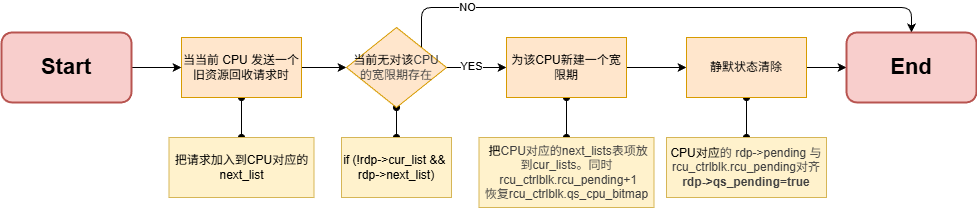

The diagram above was exported from draw.io. Its source (the exported page's mxGraphModel, read from the mxfile embedded in the PNG):
<mxGraphModel dx="295" dy="546" grid="1" gridSize="10" guides="1" tooltips="1" connect="1" arrows="1" fold="1" page="1" pageScale="1" pageWidth="850" pageHeight="1100" background="#ffffff" math="0" shadow="0">
  <root>
    <mxCell id="0" />
    <mxCell id="1" parent="0" />
    <mxCell id="2" value="" style="edgeStyle=none;html=1;entryX=0;entryY=0.5;entryDx=0;entryDy=0;" parent="1" source="4" target="10" edge="1">
      <mxGeometry relative="1" as="geometry">
        <mxPoint x="360" y="370" as="targetPoint" />
      </mxGeometry>
    </mxCell>
    <mxCell id="3" style="edgeStyle=none;html=1;exitX=0.5;exitY=1;exitDx=0;exitDy=0;entryX=0.5;entryY=0;entryDx=0;entryDy=0;endArrow=oval;endFill=1;startArrow=oval;startFill=1;" parent="1" source="4" target="14" edge="1">
      <mxGeometry relative="1" as="geometry" />
    </mxCell>
    <mxCell id="4" value="当当前 CPU 发送一个旧资源回收请求时" style="rounded=0;whiteSpace=wrap;html=1;fillColor=#ffe6cc;strokeColor=#d79b00;" parent="1" vertex="1">
      <mxGeometry x="185" y="340" width="120" height="60" as="geometry" />
    </mxCell>
    <mxCell id="5" style="edgeStyle=none;html=1;exitX=1;exitY=0.5;exitDx=0;exitDy=0;entryX=0;entryY=0.5;entryDx=0;entryDy=0;" parent="1" source="10" target="13" edge="1">
      <mxGeometry relative="1" as="geometry" />
    </mxCell>
    <mxCell id="6" value="YES" style="edgeLabel;html=1;align=center;verticalAlign=middle;resizable=0;points=[];" parent="5" vertex="1" connectable="0">
      <mxGeometry x="-0.1796" y="1" relative="1" as="geometry">
        <mxPoint as="offset" />
      </mxGeometry>
    </mxCell>
    <mxCell id="7" style="edgeStyle=none;html=1;exitX=0.5;exitY=1;exitDx=0;exitDy=0;entryX=0.5;entryY=0;entryDx=0;entryDy=0;startArrow=oval;startFill=1;endArrow=oval;endFill=1;" parent="1" source="10" target="15" edge="1">
      <mxGeometry relative="1" as="geometry" />
    </mxCell>
    <mxCell id="8" style="edgeStyle=none;html=1;exitX=1;exitY=0;exitDx=0;exitDy=0;entryX=0.5;entryY=0;entryDx=0;entryDy=0;" parent="1" source="10" target="23" edge="1">
      <mxGeometry relative="1" as="geometry">
        <mxPoint x="910" y="340" as="targetPoint" />
        <Array as="points">
          <mxPoint x="425" y="310" />
          <mxPoint x="915" y="310" />
        </Array>
      </mxGeometry>
    </mxCell>
    <mxCell id="9" value="NO" style="edgeLabel;html=1;align=center;verticalAlign=middle;resizable=0;points=[];" parent="8" vertex="1" connectable="0">
      <mxGeometry x="0.4588" relative="1" as="geometry">
        <mxPoint x="-319" as="offset" />
      </mxGeometry>
    </mxCell>
    <mxCell id="10" value="当前无对该&lt;span style=&quot;color: rgb(63, 63, 63); background-color: transparent;&quot;&gt;CPU&lt;/span&gt;&lt;div&gt;&lt;span style=&quot;color: rgb(63, 63, 63); background-color: transparent;&quot;&gt;的宽限期存在&lt;/span&gt;&lt;/div&gt;" style="rhombus;whiteSpace=wrap;html=1;fillColor=#ffe6cc;strokeColor=#d79b00;" parent="1" vertex="1">
      <mxGeometry x="350" y="330" width="100" height="80" as="geometry" />
    </mxCell>
    <mxCell id="11" style="edgeStyle=none;html=1;exitX=0.5;exitY=1;exitDx=0;exitDy=0;entryX=0.5;entryY=0;entryDx=0;entryDy=0;startArrow=oval;startFill=1;endArrow=oval;endFill=1;" parent="1" source="13" target="16" edge="1">
      <mxGeometry relative="1" as="geometry" />
    </mxCell>
    <mxCell id="12" style="edgeStyle=none;html=1;exitX=1;exitY=0.5;exitDx=0;exitDy=0;entryX=0;entryY=0.5;entryDx=0;entryDy=0;" parent="1" source="13" target="19" edge="1">
      <mxGeometry relative="1" as="geometry" />
    </mxCell>
    <mxCell id="13" value="为该CPU新建一个宽限期" style="rounded=0;whiteSpace=wrap;html=1;fillColor=#ffe6cc;strokeColor=#d79b00;" parent="1" vertex="1">
      <mxGeometry x="510" y="340" width="120" height="60" as="geometry" />
    </mxCell>
    <mxCell id="14" value="把请求加入到CPU对应的 next_list" style="rounded=0;whiteSpace=wrap;html=1;fillColor=#fff2cc;strokeColor=#d6b656;" parent="1" vertex="1">
      <mxGeometry x="172.5" y="440" width="145" height="60" as="geometry" />
    </mxCell>
    <mxCell id="15" value="if (!rdp-&amp;gt;cur_list &amp;amp;&amp;amp;&amp;nbsp;&lt;div&gt;rdp-&amp;gt;next_list)&lt;/div&gt;" style="rounded=0;whiteSpace=wrap;html=1;fillColor=#fff2cc;strokeColor=#d6b656;" parent="1" vertex="1">
      <mxGeometry x="345" y="440" width="110" height="60" as="geometry" />
    </mxCell>
    <mxCell id="16" value="&lt;div&gt;&amp;nbsp;把&lt;span style=&quot;color: rgb(63, 63, 63); background-color: transparent;&quot;&gt;CPU&lt;/span&gt;&lt;span style=&quot;color: rgb(63, 63, 63); background-color: transparent;&quot;&gt;对应的next_lists表项放到cur_lists。&lt;/span&gt;&lt;span style=&quot;color: rgb(63, 63, 63); background-color: transparent;&quot;&gt;同时&lt;/span&gt;&lt;/div&gt;&lt;div&gt;&amp;nbsp;&lt;span style=&quot;color: rgb(63, 63, 63); background-color: transparent;&quot;&gt;rcu_ctrlblk.rcu_pending+1&lt;/span&gt;&lt;/div&gt;&lt;div&gt;&lt;span style=&quot;background-color: transparent; color: rgb(63, 63, 63);&quot;&gt;恢复rcu_ctrlblk.qs_cpu_bitmap&lt;/span&gt;&lt;/div&gt;" style="rounded=0;whiteSpace=wrap;html=1;fillColor=#fff2cc;strokeColor=#d6b656;" parent="1" vertex="1">
      <mxGeometry x="482.5" y="440" width="175" height="70" as="geometry" />
    </mxCell>
    <mxCell id="17" style="edgeStyle=none;html=1;exitX=0.5;exitY=1;exitDx=0;exitDy=0;entryX=0.5;entryY=0;entryDx=0;entryDy=0;startArrow=oval;startFill=1;endArrow=oval;endFill=1;" parent="1" source="19" target="20" edge="1">
      <mxGeometry relative="1" as="geometry" />
    </mxCell>
    <mxCell id="18" style="edgeStyle=none;html=1;exitX=1;exitY=0.5;exitDx=0;exitDy=0;entryX=0;entryY=0.5;entryDx=0;entryDy=0;" parent="1" source="19" edge="1">
      <mxGeometry relative="1" as="geometry">
        <mxPoint x="850" y="370" as="targetPoint" />
      </mxGeometry>
    </mxCell>
    <mxCell id="19" value="&lt;span style=&quot;color: rgb(0, 0, 0);&quot;&gt;静默状态清除&lt;/span&gt;" style="rounded=0;whiteSpace=wrap;html=1;fillColor=#ffe6cc;strokeColor=#d79b00;" parent="1" vertex="1">
      <mxGeometry x="690" y="340" width="120" height="60" as="geometry" />
    </mxCell>
    <mxCell id="20" value="&lt;div&gt;CPU对应&lt;span style=&quot;color: rgb(63, 63, 63); background-color: transparent;&quot;&gt;的 rdp-&amp;gt;pending 与&lt;/span&gt;&lt;span style=&quot;background-color: transparent; color: rgb(63, 63, 63);&quot;&gt;rcu_ctrlblk.rcu_pending对齐&lt;/span&gt;&lt;/div&gt;&lt;div&gt;&lt;span style=&quot;color: rgb(63, 63, 63); background-color: transparent;&quot;&gt;&lt;span style=&quot;color: rgb(63, 63, 63);&quot;&gt;&lt;b&gt;rdp-&amp;gt;qs_pending=true&lt;/b&gt;&lt;/span&gt;&lt;/span&gt;&lt;/div&gt;" style="rounded=0;whiteSpace=wrap;html=1;fillColor=#fff2cc;strokeColor=#d6b656;" parent="1" vertex="1">
      <mxGeometry x="670" y="440" width="160" height="60" as="geometry" />
    </mxCell>
    <mxCell id="21" style="edgeStyle=none;html=1;exitX=1;exitY=0.5;exitDx=0;exitDy=0;entryX=0;entryY=0.5;entryDx=0;entryDy=0;" parent="1" source="22" target="4" edge="1">
      <mxGeometry relative="1" as="geometry" />
    </mxCell>
    <mxCell id="22" value="&lt;b&gt;&lt;font style=&quot;font-size: 22px;&quot;&gt;Start&lt;/font&gt;&lt;/b&gt;" style="rounded=1;whiteSpace=wrap;html=1;fillColor=#f8cecc;strokeColor=#b85450;strokeWidth=2;" parent="1" vertex="1">
      <mxGeometry x="5" y="335" width="130" height="70" as="geometry" />
    </mxCell>
    <mxCell id="23" value="&lt;b&gt;&lt;font style=&quot;font-size: 22px;&quot;&gt;End&lt;/font&gt;&lt;/b&gt;" style="rounded=1;whiteSpace=wrap;html=1;fillColor=#f8cecc;strokeColor=#b85450;strokeWidth=2;" parent="1" vertex="1">
      <mxGeometry x="850" y="335" width="130" height="70" as="geometry" />
    </mxCell>
  </root>
</mxGraphModel>